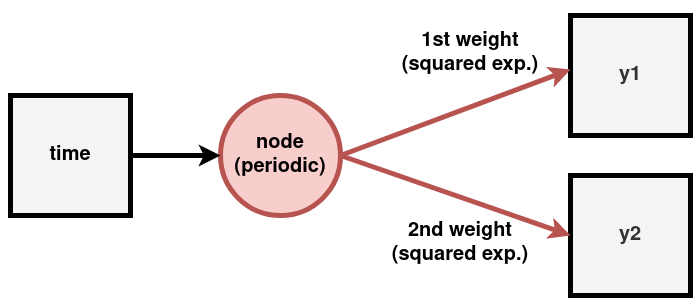

The diagram above was exported from draw.io. Its source (the exported page's mxGraphModel, read from the mxfile embedded in the PNG):
<mxGraphModel dx="1422" dy="751" grid="1" gridSize="10" guides="1" tooltips="1" connect="1" arrows="1" fold="1" page="1" pageScale="1" pageWidth="850" pageHeight="1100" math="0" shadow="0">
  <root>
    <mxCell id="0" />
    <mxCell id="1" parent="0" />
    <mxCell id="m0vlW0V8XDbMTQ4hKs9S-1" value="" style="whiteSpace=wrap;html=1;aspect=fixed;fillColor=#f5f5f5;fontColor=#333333;strokeWidth=5;" vertex="1" parent="1">
      <mxGeometry x="40" y="320" width="120" height="120" as="geometry" />
    </mxCell>
    <mxCell id="m0vlW0V8XDbMTQ4hKs9S-2" value="&lt;div&gt;&lt;b&gt;&lt;font style=&quot;font-size: 20px&quot;&gt;node&lt;/font&gt;&lt;/b&gt;&lt;/div&gt;&lt;div&gt;&lt;b&gt;&lt;font style=&quot;font-size: 20px&quot;&gt;(periodic)&lt;/font&gt;&lt;/b&gt;&lt;/div&gt;" style="ellipse;whiteSpace=wrap;html=1;aspect=fixed;fillColor=#f8cecc;strokeColor=#b85450;strokeWidth=5;" vertex="1" parent="1">
      <mxGeometry x="250" y="320" width="120" height="120" as="geometry" />
    </mxCell>
    <mxCell id="m0vlW0V8XDbMTQ4hKs9S-3" value="&lt;b&gt;&lt;font style=&quot;font-size: 20px&quot;&gt;y1&lt;/font&gt;&lt;/b&gt;" style="whiteSpace=wrap;html=1;aspect=fixed;fillColor=#f5f5f5;fontColor=#333333;strokeWidth=5;" vertex="1" parent="1">
      <mxGeometry x="600" y="240" width="120" height="120" as="geometry" />
    </mxCell>
    <mxCell id="m0vlW0V8XDbMTQ4hKs9S-4" value="" style="endArrow=classic;html=1;exitX=1;exitY=0.5;exitDx=0;exitDy=0;fillColor=#f8cecc;strokeColor=#b85450;strokeWidth=5;entryX=0;entryY=0.45;entryDx=0;entryDy=0;entryPerimeter=0;" edge="1" parent="1" source="m0vlW0V8XDbMTQ4hKs9S-2" target="m0vlW0V8XDbMTQ4hKs9S-3">
      <mxGeometry width="50" height="50" relative="1" as="geometry">
        <mxPoint x="400" y="410" as="sourcePoint" />
        <mxPoint x="590" y="380" as="targetPoint" />
      </mxGeometry>
    </mxCell>
    <mxCell id="m0vlW0V8XDbMTQ4hKs9S-5" value="" style="endArrow=classic;html=1;exitX=1;exitY=0.5;exitDx=0;exitDy=0;strokeWidth=5;" edge="1" parent="1" source="m0vlW0V8XDbMTQ4hKs9S-1">
      <mxGeometry width="50" height="50" relative="1" as="geometry">
        <mxPoint x="400" y="410" as="sourcePoint" />
        <mxPoint x="250" y="380" as="targetPoint" />
      </mxGeometry>
    </mxCell>
    <mxCell id="m0vlW0V8XDbMTQ4hKs9S-6" value="&lt;b&gt;&lt;font style=&quot;font-size: 20px&quot;&gt;time&lt;/font&gt;&lt;/b&gt;" style="text;html=1;strokeColor=none;fillColor=none;align=center;verticalAlign=middle;whiteSpace=wrap;rounded=0;rotation=0;" vertex="1" parent="1">
      <mxGeometry x="70" y="365" width="60" height="30" as="geometry" />
    </mxCell>
    <mxCell id="m0vlW0V8XDbMTQ4hKs9S-7" value="&lt;div&gt;&lt;b&gt;&lt;font style=&quot;font-size: 20px&quot;&gt;1st weight&lt;/font&gt;&lt;/b&gt;&lt;/div&gt;&lt;div&gt;&lt;b&gt;&lt;font style=&quot;font-size: 20px&quot;&gt;(squared exp.)&lt;br&gt;&lt;/font&gt;&lt;/b&gt;&lt;/div&gt;" style="text;html=1;strokeColor=none;fillColor=none;align=center;verticalAlign=middle;whiteSpace=wrap;rounded=0;" vertex="1" parent="1">
      <mxGeometry x="420" y="220" width="160" height="115" as="geometry" />
    </mxCell>
    <mxCell id="m0vlW0V8XDbMTQ4hKs9S-11" value="&lt;b&gt;&lt;font style=&quot;font-size: 20px&quot;&gt;y2&lt;/font&gt;&lt;/b&gt;" style="whiteSpace=wrap;html=1;aspect=fixed;fillColor=#f5f5f5;fontColor=#333333;strokeWidth=5;" vertex="1" parent="1">
      <mxGeometry x="600" y="400" width="120" height="120" as="geometry" />
    </mxCell>
    <mxCell id="m0vlW0V8XDbMTQ4hKs9S-12" value="" style="endArrow=classic;html=1;exitX=1;exitY=0.5;exitDx=0;exitDy=0;fillColor=#f8cecc;strokeColor=#b85450;strokeWidth=5;entryX=0;entryY=0.5;entryDx=0;entryDy=0;" edge="1" parent="1" source="m0vlW0V8XDbMTQ4hKs9S-2" target="m0vlW0V8XDbMTQ4hKs9S-11">
      <mxGeometry width="50" height="50" relative="1" as="geometry">
        <mxPoint x="310" y="596" as="sourcePoint" />
        <mxPoint x="540" y="430" as="targetPoint" />
      </mxGeometry>
    </mxCell>
    <mxCell id="m0vlW0V8XDbMTQ4hKs9S-13" value="&lt;div&gt;&lt;b&gt;&lt;font style=&quot;font-size: 20px&quot;&gt;2nd weight&lt;/font&gt;&lt;/b&gt;&lt;/div&gt;&lt;div&gt;&lt;b&gt;&lt;font style=&quot;font-size: 20px&quot;&gt;(squared exp.)&lt;br&gt;&lt;/font&gt;&lt;/b&gt;&lt;/div&gt;" style="text;html=1;strokeColor=none;fillColor=none;align=center;verticalAlign=middle;whiteSpace=wrap;rounded=0;" vertex="1" parent="1">
      <mxGeometry x="410" y="410" width="160" height="115" as="geometry" />
    </mxCell>
  </root>
</mxGraphModel>